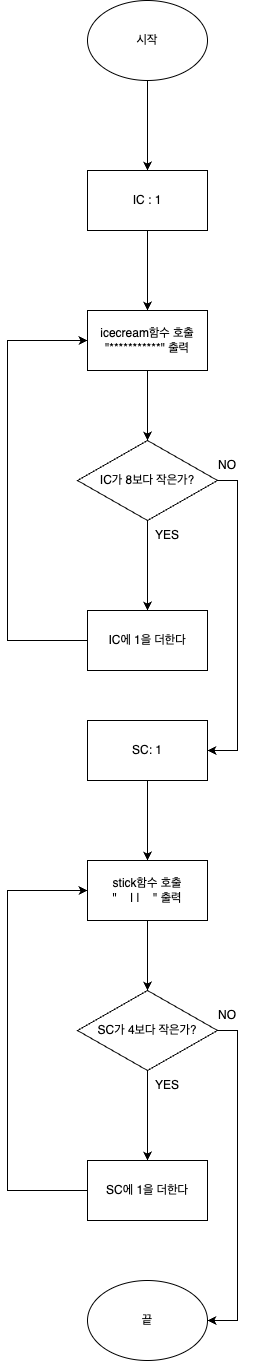

The diagram above was exported from draw.io. Its source (the exported page's mxGraphModel, read from the mxfile embedded in the PNG):
<mxGraphModel dx="572" dy="381" grid="1" gridSize="10" guides="1" tooltips="1" connect="1" arrows="1" fold="1" page="1" pageScale="1" pageWidth="827" pageHeight="1169" math="0" shadow="0">
  <root>
    <mxCell id="WIyWlLk6GJQsqaUBKTNV-0" />
    <mxCell id="WIyWlLk6GJQsqaUBKTNV-1" parent="WIyWlLk6GJQsqaUBKTNV-0" />
    <mxCell id="P7s8AblJyxO6pD5CgSJh-6" value="" style="edgeStyle=orthogonalEdgeStyle;rounded=0;orthogonalLoop=1;jettySize=auto;html=1;" edge="1" parent="WIyWlLk6GJQsqaUBKTNV-1" source="P7s8AblJyxO6pD5CgSJh-1" target="P7s8AblJyxO6pD5CgSJh-5">
      <mxGeometry relative="1" as="geometry" />
    </mxCell>
    <mxCell id="P7s8AblJyxO6pD5CgSJh-1" value="시작" style="ellipse;whiteSpace=wrap;html=1;" vertex="1" parent="WIyWlLk6GJQsqaUBKTNV-1">
      <mxGeometry x="250" y="190" width="120" height="80" as="geometry" />
    </mxCell>
    <mxCell id="P7s8AblJyxO6pD5CgSJh-8" value="" style="edgeStyle=orthogonalEdgeStyle;rounded=0;orthogonalLoop=1;jettySize=auto;html=1;" edge="1" parent="WIyWlLk6GJQsqaUBKTNV-1" source="P7s8AblJyxO6pD5CgSJh-5" target="P7s8AblJyxO6pD5CgSJh-7">
      <mxGeometry relative="1" as="geometry" />
    </mxCell>
    <mxCell id="P7s8AblJyxO6pD5CgSJh-5" value="IC : 1" style="whiteSpace=wrap;html=1;" vertex="1" parent="WIyWlLk6GJQsqaUBKTNV-1">
      <mxGeometry x="250" y="360" width="120" height="60" as="geometry" />
    </mxCell>
    <mxCell id="P7s8AblJyxO6pD5CgSJh-12" value="" style="edgeStyle=orthogonalEdgeStyle;rounded=0;orthogonalLoop=1;jettySize=auto;html=1;" edge="1" parent="WIyWlLk6GJQsqaUBKTNV-1" source="P7s8AblJyxO6pD5CgSJh-7" target="P7s8AblJyxO6pD5CgSJh-11">
      <mxGeometry relative="1" as="geometry" />
    </mxCell>
    <mxCell id="P7s8AblJyxO6pD5CgSJh-7" value="icecream함수 호출&lt;br&gt;&quot;***********&quot; 출력" style="whiteSpace=wrap;html=1;" vertex="1" parent="WIyWlLk6GJQsqaUBKTNV-1">
      <mxGeometry x="250" y="500" width="120" height="60" as="geometry" />
    </mxCell>
    <mxCell id="P7s8AblJyxO6pD5CgSJh-14" value="" style="edgeStyle=orthogonalEdgeStyle;rounded=0;orthogonalLoop=1;jettySize=auto;html=1;" edge="1" parent="WIyWlLk6GJQsqaUBKTNV-1" source="P7s8AblJyxO6pD5CgSJh-11" target="P7s8AblJyxO6pD5CgSJh-13">
      <mxGeometry relative="1" as="geometry" />
    </mxCell>
    <mxCell id="P7s8AblJyxO6pD5CgSJh-15" style="edgeStyle=orthogonalEdgeStyle;rounded=0;orthogonalLoop=1;jettySize=auto;html=1;exitX=1;exitY=0.5;exitDx=0;exitDy=0;entryX=1;entryY=0.5;entryDx=0;entryDy=0;" edge="1" parent="WIyWlLk6GJQsqaUBKTNV-1" source="P7s8AblJyxO6pD5CgSJh-11" target="P7s8AblJyxO6pD5CgSJh-20">
      <mxGeometry relative="1" as="geometry">
        <mxPoint x="440" y="940" as="targetPoint" />
      </mxGeometry>
    </mxCell>
    <mxCell id="P7s8AblJyxO6pD5CgSJh-11" value="IC가 8보다 작은가?" style="rhombus;whiteSpace=wrap;html=1;" vertex="1" parent="WIyWlLk6GJQsqaUBKTNV-1">
      <mxGeometry x="240" y="630" width="140" height="80" as="geometry" />
    </mxCell>
    <mxCell id="P7s8AblJyxO6pD5CgSJh-17" style="edgeStyle=orthogonalEdgeStyle;rounded=0;orthogonalLoop=1;jettySize=auto;html=1;exitX=0;exitY=0.5;exitDx=0;exitDy=0;entryX=0;entryY=0.5;entryDx=0;entryDy=0;" edge="1" parent="WIyWlLk6GJQsqaUBKTNV-1" source="P7s8AblJyxO6pD5CgSJh-13" target="P7s8AblJyxO6pD5CgSJh-7">
      <mxGeometry relative="1" as="geometry">
        <Array as="points">
          <mxPoint x="170" y="830" />
          <mxPoint x="170" y="530" />
        </Array>
      </mxGeometry>
    </mxCell>
    <mxCell id="P7s8AblJyxO6pD5CgSJh-13" value="IC에 1을 더한다" style="whiteSpace=wrap;html=1;" vertex="1" parent="WIyWlLk6GJQsqaUBKTNV-1">
      <mxGeometry x="250" y="800" width="120" height="60" as="geometry" />
    </mxCell>
    <mxCell id="P7s8AblJyxO6pD5CgSJh-19" value="" style="edgeStyle=orthogonalEdgeStyle;rounded=0;orthogonalLoop=1;jettySize=auto;html=1;" edge="1" parent="WIyWlLk6GJQsqaUBKTNV-1" source="P7s8AblJyxO6pD5CgSJh-20" target="P7s8AblJyxO6pD5CgSJh-22">
      <mxGeometry relative="1" as="geometry" />
    </mxCell>
    <mxCell id="P7s8AblJyxO6pD5CgSJh-20" value="SC: 1" style="whiteSpace=wrap;html=1;" vertex="1" parent="WIyWlLk6GJQsqaUBKTNV-1">
      <mxGeometry x="250" y="910" width="120" height="60" as="geometry" />
    </mxCell>
    <mxCell id="P7s8AblJyxO6pD5CgSJh-21" value="" style="edgeStyle=orthogonalEdgeStyle;rounded=0;orthogonalLoop=1;jettySize=auto;html=1;" edge="1" parent="WIyWlLk6GJQsqaUBKTNV-1" source="P7s8AblJyxO6pD5CgSJh-22" target="P7s8AblJyxO6pD5CgSJh-24">
      <mxGeometry relative="1" as="geometry" />
    </mxCell>
    <mxCell id="P7s8AblJyxO6pD5CgSJh-22" value="stick함수 호출&lt;br&gt;&quot;&amp;nbsp; &amp;nbsp; | |&amp;nbsp; &amp;nbsp; &quot; 출력" style="whiteSpace=wrap;html=1;" vertex="1" parent="WIyWlLk6GJQsqaUBKTNV-1">
      <mxGeometry x="250" y="1050" width="120" height="60" as="geometry" />
    </mxCell>
    <mxCell id="P7s8AblJyxO6pD5CgSJh-23" value="" style="edgeStyle=orthogonalEdgeStyle;rounded=0;orthogonalLoop=1;jettySize=auto;html=1;" edge="1" parent="WIyWlLk6GJQsqaUBKTNV-1" source="P7s8AblJyxO6pD5CgSJh-24" target="P7s8AblJyxO6pD5CgSJh-26">
      <mxGeometry relative="1" as="geometry" />
    </mxCell>
    <mxCell id="P7s8AblJyxO6pD5CgSJh-30" style="edgeStyle=orthogonalEdgeStyle;rounded=0;orthogonalLoop=1;jettySize=auto;html=1;exitX=1;exitY=0.5;exitDx=0;exitDy=0;entryX=1;entryY=0.5;entryDx=0;entryDy=0;" edge="1" parent="WIyWlLk6GJQsqaUBKTNV-1" source="P7s8AblJyxO6pD5CgSJh-24" target="P7s8AblJyxO6pD5CgSJh-29">
      <mxGeometry relative="1" as="geometry">
        <mxPoint x="380" y="1500" as="targetPoint" />
      </mxGeometry>
    </mxCell>
    <mxCell id="P7s8AblJyxO6pD5CgSJh-24" value="SC가 4보다 작은가?" style="rhombus;whiteSpace=wrap;html=1;" vertex="1" parent="WIyWlLk6GJQsqaUBKTNV-1">
      <mxGeometry x="240" y="1180" width="140" height="80" as="geometry" />
    </mxCell>
    <mxCell id="P7s8AblJyxO6pD5CgSJh-25" style="edgeStyle=orthogonalEdgeStyle;rounded=0;orthogonalLoop=1;jettySize=auto;html=1;exitX=0;exitY=0.5;exitDx=0;exitDy=0;entryX=0;entryY=0.5;entryDx=0;entryDy=0;" edge="1" parent="WIyWlLk6GJQsqaUBKTNV-1" source="P7s8AblJyxO6pD5CgSJh-26" target="P7s8AblJyxO6pD5CgSJh-22">
      <mxGeometry relative="1" as="geometry">
        <Array as="points">
          <mxPoint x="170" y="1380" />
          <mxPoint x="170" y="1080" />
        </Array>
      </mxGeometry>
    </mxCell>
    <mxCell id="P7s8AblJyxO6pD5CgSJh-26" value="SC에 1을 더한다" style="whiteSpace=wrap;html=1;" vertex="1" parent="WIyWlLk6GJQsqaUBKTNV-1">
      <mxGeometry x="250" y="1350" width="120" height="60" as="geometry" />
    </mxCell>
    <mxCell id="P7s8AblJyxO6pD5CgSJh-29" value="끝" style="ellipse;whiteSpace=wrap;html=1;" vertex="1" parent="WIyWlLk6GJQsqaUBKTNV-1">
      <mxGeometry x="250" y="1470" width="120" height="80" as="geometry" />
    </mxCell>
    <mxCell id="P7s8AblJyxO6pD5CgSJh-31" value="YES" style="text;html=1;strokeColor=none;fillColor=none;align=center;verticalAlign=middle;whiteSpace=wrap;rounded=0;" vertex="1" parent="WIyWlLk6GJQsqaUBKTNV-1">
      <mxGeometry x="300" y="1260" width="60" height="30" as="geometry" />
    </mxCell>
    <mxCell id="P7s8AblJyxO6pD5CgSJh-32" value="YES" style="text;html=1;strokeColor=none;fillColor=none;align=center;verticalAlign=middle;whiteSpace=wrap;rounded=0;" vertex="1" parent="WIyWlLk6GJQsqaUBKTNV-1">
      <mxGeometry x="300" y="710" width="60" height="30" as="geometry" />
    </mxCell>
    <mxCell id="P7s8AblJyxO6pD5CgSJh-33" value="NO" style="text;html=1;strokeColor=none;fillColor=none;align=center;verticalAlign=middle;whiteSpace=wrap;rounded=0;" vertex="1" parent="WIyWlLk6GJQsqaUBKTNV-1">
      <mxGeometry x="360" y="640" width="60" height="30" as="geometry" />
    </mxCell>
    <mxCell id="P7s8AblJyxO6pD5CgSJh-34" value="NO" style="text;html=1;strokeColor=none;fillColor=none;align=center;verticalAlign=middle;whiteSpace=wrap;rounded=0;" vertex="1" parent="WIyWlLk6GJQsqaUBKTNV-1">
      <mxGeometry x="360" y="1190" width="60" height="30" as="geometry" />
    </mxCell>
  </root>
</mxGraphModel>